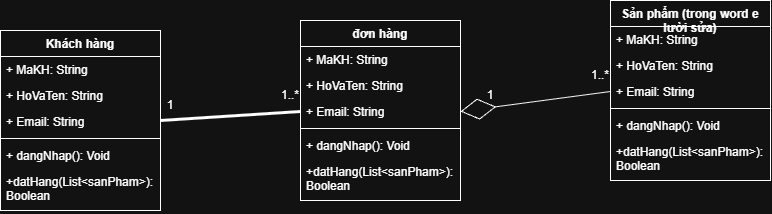

The diagram above was exported from draw.io. Its source (the exported page's mxGraphModel, read from the mxfile embedded in the PNG):
<mxGraphModel dx="1414" dy="743" grid="1" gridSize="10" guides="1" tooltips="1" connect="1" arrows="1" fold="1" page="1" pageScale="1" pageWidth="850" pageHeight="1100" math="0" shadow="0">
  <root>
    <mxCell id="0" />
    <mxCell id="1" parent="0" />
    <mxCell id="Dm7n3WTtn64GiksZoYSi-1" parent="1" style="swimlane;fontStyle=1;align=center;verticalAlign=top;childLayout=stackLayout;horizontal=1;startSize=26;horizontalStack=0;resizeParent=1;resizeParentMax=0;resizeLast=0;collapsible=1;marginBottom=0;whiteSpace=wrap;html=1;" value="Khách hàng" vertex="1">
      <mxGeometry height="180" width="160" x="60" y="150" as="geometry" />
    </mxCell>
    <mxCell id="Dm7n3WTtn64GiksZoYSi-2" parent="Dm7n3WTtn64GiksZoYSi-1" style="text;strokeColor=none;fillColor=none;align=left;verticalAlign=top;spacingLeft=4;spacingRight=4;overflow=hidden;rotatable=0;points=[[0,0.5],[1,0.5]];portConstraint=eastwest;whiteSpace=wrap;html=1;" value="+ MaKH: String" vertex="1">
      <mxGeometry height="26" width="160" y="26" as="geometry" />
    </mxCell>
    <mxCell id="Dm7n3WTtn64GiksZoYSi-6" parent="Dm7n3WTtn64GiksZoYSi-1" style="text;strokeColor=none;fillColor=none;align=left;verticalAlign=top;spacingLeft=4;spacingRight=4;overflow=hidden;rotatable=0;points=[[0,0.5],[1,0.5]];portConstraint=eastwest;whiteSpace=wrap;html=1;" value="+ HoVaTen: String" vertex="1">
      <mxGeometry height="26" width="160" y="52" as="geometry" />
    </mxCell>
    <mxCell id="Dm7n3WTtn64GiksZoYSi-5" parent="Dm7n3WTtn64GiksZoYSi-1" style="text;strokeColor=none;fillColor=none;align=left;verticalAlign=top;spacingLeft=4;spacingRight=4;overflow=hidden;rotatable=0;points=[[0,0.5],[1,0.5]];portConstraint=eastwest;whiteSpace=wrap;html=1;" value="+ Email: String" vertex="1">
      <mxGeometry height="26" width="160" y="78" as="geometry" />
    </mxCell>
    <mxCell id="Dm7n3WTtn64GiksZoYSi-3" parent="Dm7n3WTtn64GiksZoYSi-1" style="line;strokeWidth=1;fillColor=none;align=left;verticalAlign=middle;spacingTop=-1;spacingLeft=3;spacingRight=3;rotatable=0;labelPosition=right;points=[];portConstraint=eastwest;strokeColor=inherit;" value="" vertex="1">
      <mxGeometry height="8" width="160" y="104" as="geometry" />
    </mxCell>
    <mxCell id="Dm7n3WTtn64GiksZoYSi-4" parent="Dm7n3WTtn64GiksZoYSi-1" style="text;strokeColor=none;fillColor=none;align=left;verticalAlign=top;spacingLeft=4;spacingRight=4;overflow=hidden;rotatable=0;points=[[0,0.5],[1,0.5]];portConstraint=eastwest;whiteSpace=wrap;html=1;" value="+ dangNhap(): Void" vertex="1">
      <mxGeometry height="26" width="160" y="112" as="geometry" />
    </mxCell>
    <mxCell id="Dm7n3WTtn64GiksZoYSi-7" parent="Dm7n3WTtn64GiksZoYSi-1" style="text;strokeColor=none;fillColor=none;align=left;verticalAlign=top;spacingLeft=4;spacingRight=4;overflow=hidden;rotatable=0;points=[[0,0.5],[1,0.5]];portConstraint=eastwest;whiteSpace=wrap;html=1;" value="+datHang(List&amp;lt;sanPham&amp;gt;): Boolean" vertex="1">
      <mxGeometry height="42" width="160" y="138" as="geometry" />
    </mxCell>
    <mxCell id="Dm7n3WTtn64GiksZoYSi-108" parent="1" style="swimlane;fontStyle=1;align=center;verticalAlign=top;childLayout=stackLayout;horizontal=1;startSize=26;horizontalStack=0;resizeParent=1;resizeParentMax=0;resizeLast=0;collapsible=1;marginBottom=0;whiteSpace=wrap;html=1;" value="Sản phẩm (trong word e lười sửa)" vertex="1">
      <mxGeometry height="180" width="160" x="670" y="120" as="geometry" />
    </mxCell>
    <mxCell id="Dm7n3WTtn64GiksZoYSi-109" parent="Dm7n3WTtn64GiksZoYSi-108" style="text;strokeColor=none;fillColor=none;align=left;verticalAlign=top;spacingLeft=4;spacingRight=4;overflow=hidden;rotatable=0;points=[[0,0.5],[1,0.5]];portConstraint=eastwest;whiteSpace=wrap;html=1;" value="+ MaKH: String" vertex="1">
      <mxGeometry height="26" width="160" y="26" as="geometry" />
    </mxCell>
    <mxCell id="Dm7n3WTtn64GiksZoYSi-110" parent="Dm7n3WTtn64GiksZoYSi-108" style="text;strokeColor=none;fillColor=none;align=left;verticalAlign=top;spacingLeft=4;spacingRight=4;overflow=hidden;rotatable=0;points=[[0,0.5],[1,0.5]];portConstraint=eastwest;whiteSpace=wrap;html=1;" value="+ HoVaTen: String" vertex="1">
      <mxGeometry height="26" width="160" y="52" as="geometry" />
    </mxCell>
    <mxCell id="Dm7n3WTtn64GiksZoYSi-111" parent="Dm7n3WTtn64GiksZoYSi-108" style="text;strokeColor=none;fillColor=none;align=left;verticalAlign=top;spacingLeft=4;spacingRight=4;overflow=hidden;rotatable=0;points=[[0,0.5],[1,0.5]];portConstraint=eastwest;whiteSpace=wrap;html=1;" value="+ Email: String" vertex="1">
      <mxGeometry height="26" width="160" y="78" as="geometry" />
    </mxCell>
    <mxCell id="Dm7n3WTtn64GiksZoYSi-112" parent="Dm7n3WTtn64GiksZoYSi-108" style="line;strokeWidth=1;fillColor=none;align=left;verticalAlign=middle;spacingTop=-1;spacingLeft=3;spacingRight=3;rotatable=0;labelPosition=right;points=[];portConstraint=eastwest;strokeColor=inherit;" value="" vertex="1">
      <mxGeometry height="8" width="160" y="104" as="geometry" />
    </mxCell>
    <mxCell id="Dm7n3WTtn64GiksZoYSi-113" parent="Dm7n3WTtn64GiksZoYSi-108" style="text;strokeColor=none;fillColor=none;align=left;verticalAlign=top;spacingLeft=4;spacingRight=4;overflow=hidden;rotatable=0;points=[[0,0.5],[1,0.5]];portConstraint=eastwest;whiteSpace=wrap;html=1;" value="+ dangNhap(): Void" vertex="1">
      <mxGeometry height="26" width="160" y="112" as="geometry" />
    </mxCell>
    <mxCell id="Dm7n3WTtn64GiksZoYSi-114" parent="Dm7n3WTtn64GiksZoYSi-108" style="text;strokeColor=none;fillColor=none;align=left;verticalAlign=top;spacingLeft=4;spacingRight=4;overflow=hidden;rotatable=0;points=[[0,0.5],[1,0.5]];portConstraint=eastwest;whiteSpace=wrap;html=1;" value="+datHang(List&amp;lt;sanPham&amp;gt;): Boolean" vertex="1">
      <mxGeometry height="42" width="160" y="138" as="geometry" />
    </mxCell>
    <mxCell id="Dm7n3WTtn64GiksZoYSi-115" edge="1" parent="1" source="Dm7n3WTtn64GiksZoYSi-1" style="endArrow=none;startArrow=none;endFill=0;startFill=0;endSize=8;html=1;verticalAlign=bottom;labelBackgroundColor=none;strokeWidth=3;rounded=0;entryX=0;entryY=0.5;entryDx=0;entryDy=0;exitX=1;exitY=0.5;exitDx=0;exitDy=0;" target="Dm7n3WTtn64GiksZoYSi-119" value="">
      <mxGeometry relative="1" width="160" as="geometry">
        <mxPoint x="270" y="240" as="sourcePoint" />
        <mxPoint x="350" y="330" as="targetPoint" />
      </mxGeometry>
    </mxCell>
    <mxCell id="Dm7n3WTtn64GiksZoYSi-116" parent="1" style="swimlane;fontStyle=1;align=center;verticalAlign=top;childLayout=stackLayout;horizontal=1;startSize=26;horizontalStack=0;resizeParent=1;resizeParentMax=0;resizeLast=0;collapsible=1;marginBottom=0;whiteSpace=wrap;html=1;" value="đơn hàng" vertex="1">
      <mxGeometry height="180" width="160" x="360" y="140" as="geometry" />
    </mxCell>
    <mxCell id="Dm7n3WTtn64GiksZoYSi-117" parent="Dm7n3WTtn64GiksZoYSi-116" style="text;strokeColor=none;fillColor=none;align=left;verticalAlign=top;spacingLeft=4;spacingRight=4;overflow=hidden;rotatable=0;points=[[0,0.5],[1,0.5]];portConstraint=eastwest;whiteSpace=wrap;html=1;" value="+ MaKH: String" vertex="1">
      <mxGeometry height="26" width="160" y="26" as="geometry" />
    </mxCell>
    <mxCell id="Dm7n3WTtn64GiksZoYSi-118" parent="Dm7n3WTtn64GiksZoYSi-116" style="text;strokeColor=none;fillColor=none;align=left;verticalAlign=top;spacingLeft=4;spacingRight=4;overflow=hidden;rotatable=0;points=[[0,0.5],[1,0.5]];portConstraint=eastwest;whiteSpace=wrap;html=1;" value="+ HoVaTen: String" vertex="1">
      <mxGeometry height="26" width="160" y="52" as="geometry" />
    </mxCell>
    <mxCell id="Dm7n3WTtn64GiksZoYSi-119" parent="Dm7n3WTtn64GiksZoYSi-116" style="text;strokeColor=none;fillColor=none;align=left;verticalAlign=top;spacingLeft=4;spacingRight=4;overflow=hidden;rotatable=0;points=[[0,0.5],[1,0.5]];portConstraint=eastwest;whiteSpace=wrap;html=1;" value="+ Email: String" vertex="1">
      <mxGeometry height="26" width="160" y="78" as="geometry" />
    </mxCell>
    <mxCell id="Dm7n3WTtn64GiksZoYSi-120" parent="Dm7n3WTtn64GiksZoYSi-116" style="line;strokeWidth=1;fillColor=none;align=left;verticalAlign=middle;spacingTop=-1;spacingLeft=3;spacingRight=3;rotatable=0;labelPosition=right;points=[];portConstraint=eastwest;strokeColor=inherit;" value="" vertex="1">
      <mxGeometry height="8" width="160" y="104" as="geometry" />
    </mxCell>
    <mxCell id="Dm7n3WTtn64GiksZoYSi-121" parent="Dm7n3WTtn64GiksZoYSi-116" style="text;strokeColor=none;fillColor=none;align=left;verticalAlign=top;spacingLeft=4;spacingRight=4;overflow=hidden;rotatable=0;points=[[0,0.5],[1,0.5]];portConstraint=eastwest;whiteSpace=wrap;html=1;" value="+ dangNhap(): Void" vertex="1">
      <mxGeometry height="26" width="160" y="112" as="geometry" />
    </mxCell>
    <mxCell id="Dm7n3WTtn64GiksZoYSi-122" parent="Dm7n3WTtn64GiksZoYSi-116" style="text;strokeColor=none;fillColor=none;align=left;verticalAlign=top;spacingLeft=4;spacingRight=4;overflow=hidden;rotatable=0;points=[[0,0.5],[1,0.5]];portConstraint=eastwest;whiteSpace=wrap;html=1;" value="+datHang(List&amp;lt;sanPham&amp;gt;): Boolean" vertex="1">
      <mxGeometry height="42" width="160" y="138" as="geometry" />
    </mxCell>
    <mxCell id="Dm7n3WTtn64GiksZoYSi-124" edge="1" parent="1" source="Dm7n3WTtn64GiksZoYSi-119" style="endArrow=none;startArrow=diamondThin;endFill=0;startFill=0;html=1;verticalAlign=bottom;labelBackgroundColor=none;strokeWidth=1;startSize=33;endSize=15;rounded=0;entryX=0;entryY=0.5;entryDx=0;entryDy=0;exitX=1;exitY=0.5;exitDx=0;exitDy=0;" target="Dm7n3WTtn64GiksZoYSi-111" value="">
      <mxGeometry relative="1" width="160" as="geometry">
        <mxPoint x="510" y="180" as="sourcePoint" />
        <mxPoint x="670" y="180" as="targetPoint" />
      </mxGeometry>
    </mxCell>
    <mxCell id="Dm7n3WTtn64GiksZoYSi-125" parent="1" style="text;html=1;whiteSpace=wrap;strokeColor=none;fillColor=none;align=center;verticalAlign=middle;rounded=0;" value="1" vertex="1">
      <mxGeometry height="30" width="60" x="520" y="200" as="geometry" />
    </mxCell>
    <mxCell id="Dm7n3WTtn64GiksZoYSi-126" parent="1" style="text;html=1;whiteSpace=wrap;strokeColor=none;fillColor=none;align=center;verticalAlign=middle;rounded=0;" value="1..*" vertex="1">
      <mxGeometry height="30" width="60" x="630" y="180" as="geometry" />
    </mxCell>
    <mxCell id="Dm7n3WTtn64GiksZoYSi-127" parent="1" style="text;html=1;whiteSpace=wrap;strokeColor=none;fillColor=none;align=center;verticalAlign=middle;rounded=0;" value="1" vertex="1">
      <mxGeometry height="30" width="60" x="200" y="210" as="geometry" />
    </mxCell>
    <mxCell id="Dm7n3WTtn64GiksZoYSi-128" parent="1" style="text;html=1;whiteSpace=wrap;strokeColor=none;fillColor=none;align=center;verticalAlign=middle;rounded=0;" value="1..*" vertex="1">
      <mxGeometry height="30" width="60" x="320" y="200" as="geometry" />
    </mxCell>
  </root>
</mxGraphModel>